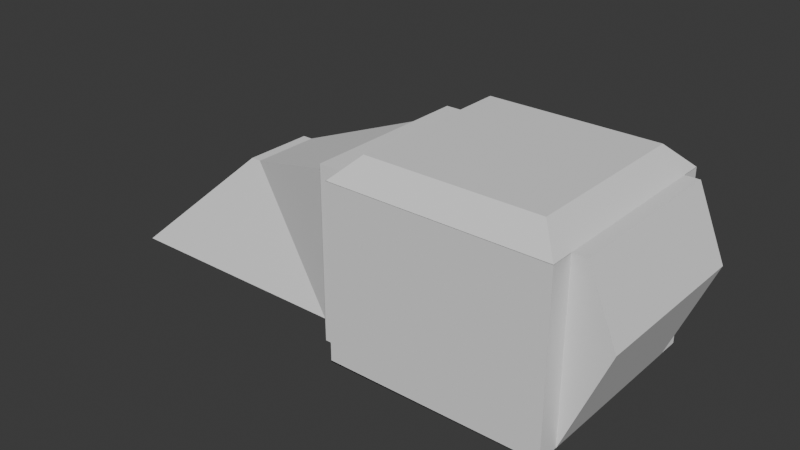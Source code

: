 # Source: CatDeity.blend  (saved by Blender 5.0.119; exported with 4.5.12 LTS)
import bpy
from mathutils import Matrix  # noqa: F401  (used for matrix-valued properties, if any)

bpy.ops.wm.read_factory_settings(use_empty=True)
scene = bpy.context.scene
scene.name = 'Scene'

# ---- collections
col_collection = bpy.data.collections.new('Collection'); scene.collection.children.link(col_collection)

# ---- world
world_world = bpy.data.worlds.new('World'); scene.world = world_world
world_world.use_nodes = True; world_world.node_tree.nodes.clear()
_N = world_world.node_tree.nodes; _L = world_world.node_tree.links
n0 = _N.new('ShaderNodeOutputWorld'); n0.name = 'World Output'; n0.location = (200, 100)
n1 = _N.new('ShaderNodeBackground'); n1.name = 'Background'; n1.location = (-200, 100)
n1.inputs[0].default_value = (0.05088, 0.05088, 0.05088, 1.0)
_L.new(n1.outputs[0], n0.inputs[0])
n0.is_active_output = True
world_world.color = (0.05088, 0.05088, 0.05088)
world_world.sun_shadow_jitter_overblur = 0.0

# ---- meshes
me_cube_002 = bpy.data.meshes.new('Cube.002')
me_cube_002.from_pydata([(-1.0, -1.0, -0.808), (-1.0, -1.0, 0.8), (-1.0, 1.0, 0.8), (-1.0, 1.0, -0.808), (1.0, 1.0, 0.8), (1.0, 1.0, -0.8), (1.0, -1.0, 0.8), (1.0, -1.0, -0.8), (1.0, 0.8, 0.8), (1.0, 0.8, -0.8), (1.0, -0.7867, 0.8), (1.0, -0.7867, -0.8), (-1.0, -0.8, 0.8), (-1.0, -0.8, -0.808), (-1.0, 0.8, 0.8), (-1.0, 0.8, -0.808), (-0.7974, -0.7974, 1.0), (-1.0, -1.0, 0.7974), (-0.7974, 0.7974, 1.0), (-1.0, 1.0, 0.7974), (0.7974, -0.7974, 1.0), (1.0, -1.0, 0.7974), (0.7974, 0.7974, 1.0), (1.0, 1.0, 0.7974), (-1.0, -0.8, 0.7974), (-1.0, 0.8, 0.7974), (1.0, 0.8, 0.7974), (1.0, -0.7867, 0.7974), (-0.7975, -0.7975, -1.0), (-1.0, -1.0, -0.7975), (-0.7975, 0.7975, -1.0), (-1.0, 1.0, -0.7975), (0.7975, -0.7975, -1.0), (1.0, -1.0, -0.7975), (0.7975, 0.7975, -1.0), (1.0, 1.0, -0.7975), (-1.0, 0.8, -0.7975), (-1.0, -0.8, -0.7975), (1.0, -0.7867, -0.7975), (1.0, 0.8, -0.7975), (-1.247, -0.8, 0.8), (-1.36, -0.6867, 0.6867), (-1.36, -0.6867, -0.6947), (-1.247, -0.8, -0.808), (-1.36, 0.6867, 0.6867), (-1.247, 0.8, 0.8), (-1.247, 0.8, -0.808), (-1.36, 0.6867, -0.6947), (-2.441, -0.3264, 0.3264), (-2.441, -0.6867, -0.6947), (-2.441, 0.6867, -0.6947), (-2.441, 0.3264, 0.3264), (-2.536, -0.3264, 0.3264), (-3.625, -0.6867, -0.6947), (-3.625, 0.6867, -0.6947), (-2.536, 0.3264, 0.3264), (1.133, 0.8, 0.8), (1.399, 0.8, 0.161), (1.133, -0.7867, 0.8), (1.399, -0.7867, 0.161)], [], [(0, 1, 12, 13), (9, 8, 56, 57), (5, 4, 8, 9), (7, 6, 1, 0), (11, 10, 6, 7), (3, 2, 4, 5), (15, 14, 2, 3), (16, 18, 19, 25, 24, 17), (18, 22, 23, 19), (22, 20, 21, 27, 26, 23), (20, 16, 17, 21), (1, 17, 24, 12), (6, 21, 17, 1), (18, 16, 20, 22), (2, 19, 23, 4), (14, 25, 19, 2), (10, 27, 21, 6), (4, 23, 26, 8), (12, 24, 25, 14), (8, 26, 27, 10), (34, 30, 31, 35), (30, 28, 29, 37, 36, 31), (28, 32, 33, 29), (32, 34, 35, 39, 38, 33), (29, 0, 13, 37), (34, 32, 28, 30), (33, 7, 0, 29), (36, 15, 3, 31), (31, 3, 5, 35), (38, 11, 7, 33), (35, 5, 9, 39), (37, 13, 15, 36), (39, 9, 11, 38), (41, 42, 43, 40), (45, 46, 47, 44), (42, 47, 46, 43), (40, 45, 44, 41), (13, 12, 40, 43), (47, 42, 49, 50), (12, 14, 45, 40), (15, 13, 43, 46), (14, 15, 46, 45), (50, 49, 53, 54), (41, 44, 51, 48), (44, 47, 50, 51), (42, 41, 48, 49), (53, 52, 55, 54), (49, 48, 52, 53), (48, 51, 55, 52), (51, 50, 54, 55), (57, 56, 58, 59), (8, 10, 58, 56), (10, 11, 59, 58), (11, 9, 57, 59)])
_uv = me_cube_002.uv_layers.new(name='UVMap')
_uv.uv.foreach_set('vector', [0.399, 0.0, 0.6, 0.0, 0.6, 0.025, 0.399, 0.025, 0.4, 0.525, 0.6, 0.525, 0.6, 0.525, 0.4, 0.525, 0.4, 0.5, 0.6, 0.5, 0.6, 0.525, 0.4, 0.525, 0.4, 0.75, 0.6, 0.75, 0.6, 1.0, 0.399, 1.0, 0.4, 0.7233, 0.6, 0.7233, 0.6, 0.75, 0.4, 0.75, 0.399, 0.25, 0.6, 0.25, 0.6, 0.5, 0.4, 0.5, 0.399, 0.225, 0.6, 0.225, 0.6, 0.25, 0.399, 0.25, 0.8497, 0.7247, 0.8497, 0.5253, 0.875, 0.5, 0.875, 0.525, 0.875, 0.725, 0.875, 0.75, 0.8497, 0.5253, 0.6503, 0.5253, 0.606, 0.5, 0.875, 0.5, 0.6503, 0.5253, 0.6503, 0.7247, 0.606, 0.75, 0.5997, 0.7233, 0.5997, 0.525, 0.606, 0.5, 0.6503, 0.7247, 0.8497, 0.7247, 0.875, 0.75, 0.606, 0.75, 0.6, 0.0, 0.5997, 0.0, 0.5997, 0.025, 0.6, 0.025, 0.6, 0.75, 0.606, 0.75, 0.5997, 1.0, 0.6, 1.0, 0.8497, 0.5253, 0.8497, 0.7247, 0.6503, 0.7247, 0.6503, 0.5253, 0.6, 0.25, 0.5997, 0.25, 0.606, 0.5, 0.6, 0.5, 0.6, 0.225, 0.5997, 0.225, 0.5997, 0.25, 0.6, 0.25, 0.6, 0.7233, 0.5997, 0.7233, 0.606, 0.75, 0.6, 0.75, 0.6, 0.5, 0.606, 0.5, 0.5997, 0.525, 0.6, 0.525, 0.6, 0.025, 0.5997, 0.025, 0.5997, 0.225, 0.6, 0.225, 0.6, 0.525, 0.5997, 0.525, 0.5997, 0.7233, 0.6, 0.7233, 0.3497, 0.5253, 0.1503, 0.5253, 0.125, 0.5, 0.394, 0.5, 0.1503, 0.5253, 0.1503, 0.7247, 0.125, 0.75, 0.125, 0.725, 0.125, 0.525, 0.125, 0.5, 0.1503, 0.7247, 0.3497, 0.7247, 0.394, 0.75, 0.125, 0.75, 0.3497, 0.7247, 0.3497, 0.5253, 0.394, 0.5, 0.4003, 0.525, 0.4003, 0.7233, 0.394, 0.75, 0.4003, 0.0, 0.399, 0.0, 0.399, 0.025, 0.4003, 0.025, 0.3497, 0.5253, 0.3497, 0.7247, 0.1503, 0.7247, 0.1503, 0.5253, 0.394, 0.75, 0.4, 0.75, 0.399, 1.0, 0.4003, 1.0, 0.4003, 0.225, 0.399, 0.225, 0.399, 0.25, 0.4003, 0.25, 0.4003, 0.25, 0.399, 0.25, 0.4, 0.5, 0.394, 0.5, 0.4003, 0.7233, 0.4, 0.7233, 0.4, 0.75, 0.394, 0.75, 0.394, 0.5, 0.4, 0.5, 0.4, 0.525, 0.4003, 0.525, 0.4003, 0.025, 0.399, 0.025, 0.399, 0.225, 0.4003, 0.225, 0.4003, 0.525, 0.4, 0.525, 0.4, 0.7233, 0.4003, 0.7233, 0.5858, 0.03917, 0.4132, 0.03917, 0.399, 0.025, 0.6, 0.025, 0.6, 0.225, 0.399, 0.225, 0.4132, 0.2108, 0.5858, 0.2108, 0.4132, 0.03917, 0.4132, 0.2108, 0.399, 0.225, 0.399, 0.025, 0.6, 0.025, 0.6, 0.225, 0.5858, 0.2108, 0.5858, 0.03917, 0.399, 0.025, 0.6, 0.025, 0.6, 0.025, 0.399, 0.025, 0.4132, 0.2108, 0.4132, 0.03917, 0.4132, 0.03917, 0.4132, 0.2108, 0.6, 0.025, 0.6, 0.225, 0.6, 0.225, 0.6, 0.025, 0.399, 0.225, 0.399, 0.025, 0.399, 0.025, 0.399, 0.225, 0.6, 0.225, 0.399, 0.225, 0.399, 0.225, 0.6, 0.225, 0.4132, 0.2108, 0.4132, 0.03917, 0.4132, 0.03917, 0.4132, 0.2108, 0.5858, 0.03917, 0.5858, 0.2108, 0.5858, 0.2108, 0.5858, 0.03917, 0.5858, 0.2108, 0.4132, 0.2108, 0.4132, 0.2108, 0.5858, 0.2108, 0.4132, 0.03917, 0.5858, 0.03917, 0.5858, 0.03917, 0.4132, 0.03917, 0.4132, 0.03917, 0.5858, 0.03917, 0.5858, 0.2108, 0.4132, 0.2108, 0.4132, 0.03917, 0.5858, 0.03917, 0.5858, 0.03917, 0.4132, 0.03917, 0.5858, 0.03917, 0.5858, 0.2108, 0.5858, 0.2108, 0.5858, 0.03917, 0.5858, 0.2108, 0.4132, 0.2108, 0.4132, 0.2108, 0.5858, 0.2108, 0.4, 0.525, 0.6, 0.525, 0.6, 0.7233, 0.4, 0.7233, 0.6, 0.525, 0.6, 0.7233, 0.6, 0.7233, 0.6, 0.525, 0.6, 0.7233, 0.4, 0.7233, 0.4, 0.7233, 0.6, 0.7233, 0.4, 0.7233, 0.4, 0.525, 0.4, 0.525, 0.4, 0.7233])
me_cube_002.update()

# ---- objects
ob_cube = bpy.data.objects.new('Cube', me_cube_002)

# ---- transforms, parenting, visibility, modifiers, constraints
ob_cube.location = (0.0, 0.0, 1.895)
ob_cube.scale = (2.776, 2.776, 2.776)

# ---- collection membership
col_collection.objects.link(ob_cube)

# ---- scene / render settings (as saved in the file)
scene.frame_start = 1; scene.frame_end = 250; scene.frame_set(1)
scene.render.engine = 'BLENDER_EEVEE_NEXT'
scene.render.bake_bias = 0.0
scene.render.bake_samples = 0
scene.cycles.sampling_pattern = 'TABULATED_SOBOL'
scene.eevee.use_volume_custom_range = False
bpy.context.view_layer.update()

# ---- added for rendering (the .blend has no active camera and no usable light): camera, sun
cam_auto = bpy.data.cameras.new('AutoCamera')
cam_auto.lens = 50.0
cam_auto.sensor_width = 36.0
cam_auto.clip_end = 1000.0
ob_auto_camera = bpy.data.objects.new('AutoCamera', cam_auto)
scene.collection.objects.link(ob_auto_camera)
ob_auto_camera.location = (11.717, -17.7667, 13.7395)
ob_auto_camera.rotation_euler = (1.09748, -7.21219e-08, 0.694738)
scene.camera = ob_auto_camera
light_auto_sun = bpy.data.lights.new('AutoSun', 'SUN')
light_auto_sun.energy = 3.0
light_auto_sun.angle = 0.0523599
ob_auto_sun = bpy.data.objects.new('AutoSun', light_auto_sun)
scene.collection.objects.link(ob_auto_sun)
ob_auto_sun.rotation_euler = (0.872665, 0.174533, 0.523599)
bpy.context.view_layer.update()
